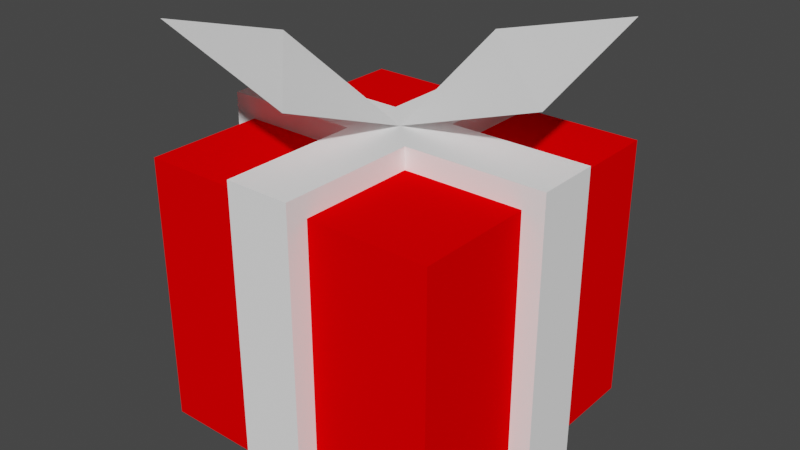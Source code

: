 # Source: Present.blend  (saved by Blender 3.4.6; exported with 4.5.12 LTS)
import bpy
from mathutils import Matrix  # noqa: F401  (used for matrix-valued properties, if any)

bpy.ops.wm.read_factory_settings(use_empty=True)
scene = bpy.context.scene
scene.name = 'Scene'

# ---- materials (node trees are filled in below, after node groups)
mat_mat_present = bpy.data.materials.new('mat_Present')
mat_mat_present.alpha_threshold = 0.0
mat_mat_present.use_transparent_shadow = False
mat_mat_present.roughness = 0.5
mat_mat_present.line_color = (0.0, 0.0, 0.0, 1.0)
mat_mat_lenta = bpy.data.materials.new('Mat_Lenta')
mat_mat_lenta.use_transparent_shadow = False

# ---- material node trees
mat_mat_present.use_nodes = True; mat_mat_present.node_tree.nodes.clear()
_N = mat_mat_present.node_tree.nodes; _L = mat_mat_present.node_tree.links
n0 = _N.new('ShaderNodeOutputMaterial'); n0.name = 'Material Output'; n0.location = (300, 300)
n1 = _N.new('ShaderNodeBsdfPrincipled'); n1.name = 'Principled BSDF'; n1.location = (10, 300)
n1.distribution = 'GGX'
n1.subsurface_method = 'RANDOM_WALK_SKIN'
n1.inputs[0].default_value = (1.0, 0.0, 0.0006211, 1.0)
n1.inputs[2].default_value = 1.0
n1.inputs[3].default_value = 1.45
n1.inputs[13].default_value = 0.0
n1.inputs[20].default_value = 1.0
n1.inputs[27].default_value = (0.0, 0.0, 0.0, 1.0)
n1.inputs[28].default_value = 1.0
_L.new(n1.outputs[0], n0.inputs[0])
n0.is_active_output = True
mat_mat_lenta.use_nodes = True; mat_mat_lenta.node_tree.nodes.clear()
_N = mat_mat_lenta.node_tree.nodes; _L = mat_mat_lenta.node_tree.links
n0 = _N.new('ShaderNodeBsdfPrincipled'); n0.name = 'Принципиальный BSDF'; n0.location = (10, 300)
n0.distribution = 'GGX'
n0.subsurface_method = 'RANDOM_WALK_SKIN'
n0.inputs[0].default_value = (1.0, 1.0, 1.0, 1.0)
n0.inputs[2].default_value = 1.0
n0.inputs[3].default_value = 1.45
n0.inputs[13].default_value = 0.0
n0.inputs[27].default_value = (0.0, 0.0, 0.0, 1.0)
n0.inputs[28].default_value = 1.0
n1 = _N.new('ShaderNodeOutputMaterial'); n1.name = 'Вывод материала'; n1.location = (300, 300)
_L.new(n0.outputs[0], n1.inputs[0])
n1.is_active_output = True

# ---- world
world_world = bpy.data.worlds.new('World'); scene.world = world_world
world_world.use_nodes = True; world_world.node_tree.nodes.clear()
_N = world_world.node_tree.nodes; _L = world_world.node_tree.links
n0 = _N.new('ShaderNodeOutputWorld'); n0.name = 'World Output'; n0.location = (300, 300)
n1 = _N.new('ShaderNodeBackground'); n1.name = 'Background'; n1.location = (10, 300)
n1.inputs[0].default_value = (0.05088, 0.05088, 0.05088, 1.0)
_L.new(n1.outputs[0], n0.inputs[0])
n0.is_active_output = True
world_world.color = (0.05088, 0.05088, 0.05088)
world_world.use_sun_shadow = False
world_world.sun_shadow_jitter_overblur = 0.0

# ---- meshes
me_x = bpy.data.meshes.new('Куб')
me_x.from_pydata([(-0.7, -0.7, -0.05), (-0.7, -0.7, 1.2), (-0.7, 0.7, -0.05), (-0.7, 0.7, 1.2), (0.7, -0.7, -0.05), (0.7, -0.7, 1.2), (0.7, 0.7, -0.05), (0.7, 0.7, 1.2)], [], [(0, 1, 3, 2), (2, 3, 7, 6), (6, 7, 5, 4), (4, 5, 1, 0), (2, 6, 4, 0), (7, 3, 1, 5)])
_uv = me_x.uv_layers.new(name='UVКарта')
_uv.uv.foreach_set('vector', [0.375, 0.0, 0.625, 0.0, 0.625, 0.25, 0.375, 0.25, 0.375, 0.25, 0.625, 0.25, 0.625, 0.5, 0.375, 0.5, 0.375, 0.5, 0.625, 0.5, 0.625, 0.75, 0.375, 0.75, 0.375, 0.75, 0.625, 0.75, 0.625, 1.0, 0.375, 1.0, 0.125, 0.5, 0.375, 0.5, 0.375, 0.75, 0.125, 0.75, 0.625, 0.5, 0.875, 0.5, 0.875, 0.75, 0.625, 0.75])
me_x.materials.append(mat_mat_present)
me_x.update()
me_001 = bpy.data.meshes.new('Куб.001')
me_001.from_pydata([(-0.8, -0.15, -0.15), (-0.8, -0.15, 1.2), (-0.8, 0.15, -0.15), (-0.8, 0.15, 1.2), (0.8, -0.15, -0.15), (0.8, -0.15, 1.2), (0.8, 0.15, -0.15), (0.8, 0.15, 1.2), (0.15, 0.15, -0.15), (0.15, 0.15, 1.2), (0.15, -0.15, -0.15), (0.15, -0.15, 1.2), (-0.15, 0.15, -0.15), (-0.15, -0.15, 1.2), (-0.15, 0.15, 1.2), (-0.15, -0.15, -0.15), (-0.15, 0.8, 1.2), (0.15, 0.8, 1.2), (-0.15, -0.8, -0.15), (0.15, -0.8, -0.15), (0.15, -0.8, 1.2), (0.15, 0.8, -0.15), (-0.15, 0.8, -0.15), (-0.15, -0.8, 1.2), (0.0, 0.0, 1.2), (0.7, -0.05, 1.45), (0.0, 0.65, 1.45), (0.7, 0.6, 1.65), (-5.96e-08, 0.0, 1.2), (-0.7, 0.05, 1.45), (5.96e-08, -0.65, 1.45), (-0.7, -0.6, 1.65)], [], [(0, 1, 3, 2), (8, 9, 7, 6), (6, 7, 5, 4), (15, 13, 1, 0), (8, 6, 4, 10), (14, 3, 1, 13), (7, 9, 11, 5), (12, 8, 10, 15), (4, 5, 11, 10), (13, 15, 18, 23), (2, 3, 14, 12), (2, 12, 15, 0), (9, 14, 13, 11), (10, 11, 20, 19), (22, 16, 17, 21), (19, 20, 23, 18), (15, 10, 19, 18), (11, 13, 23, 20), (9, 8, 21, 17), (12, 14, 16, 22), (14, 9, 17, 16), (8, 12, 22, 21), (25, 26, 24), (29, 30, 28), (25, 27, 26), (29, 31, 30)])
_uv = me_001.uv_layers.new(name='UVКарта')
_uv.uv.foreach_set('vector', [0.375, 0.0, 0.625, 0.0, 0.625, 0.25, 0.375, 0.25, 0.375, 0.4, 0.625, 0.4, 0.625, 0.5, 0.375, 0.5, 0.375, 0.5, 0.625, 0.5, 0.625, 0.75, 0.375, 0.75, 0.375, 0.895, 0.625, 0.895, 0.625, 1.0, 0.375, 1.0, 0.275, 0.5, 0.375, 0.5, 0.375, 0.75, 0.275, 0.75, 0.77, 0.5, 0.875, 0.5, 0.875, 0.75, 0.77, 0.75, 0.625, 0.5, 0.725, 0.5, 0.725, 0.75, 0.625, 0.75, 0.23, 0.5, 0.275, 0.5, 0.275, 0.75, 0.23, 0.75, 0.375, 0.75, 0.625, 0.75, 0.625, 0.85, 0.375, 0.85, 0.625, 0.895, 0.375, 0.895, 0.375, 0.895, 0.625, 0.895, 0.375, 0.25, 0.625, 0.25, 0.625, 0.355, 0.375, 0.355, 0.125, 0.5, 0.23, 0.5, 0.23, 0.75, 0.125, 0.75, 0.725, 0.5, 0.77, 0.5, 0.77, 0.75, 0.725, 0.75, 0.375, 0.85, 0.625, 0.85, 0.625, 0.85, 0.375, 0.85, 0.375, 0.355, 0.625, 0.355, 0.625, 0.4, 0.375, 0.4, 0.375, 0.85, 0.625, 0.85, 0.625, 0.895, 0.375, 0.895, 0.23, 0.75, 0.275, 0.75, 0.275, 0.75, 0.23, 0.75, 0.725, 0.75, 0.77, 0.75, 0.77, 0.75, 0.725, 0.75, 0.625, 0.4, 0.375, 0.4, 0.375, 0.4, 0.625, 0.4, 0.375, 0.355, 0.625, 0.355, 0.625, 0.355, 0.375, 0.355, 0.77, 0.5, 0.725, 0.5, 0.725, 0.5, 0.77, 0.5, 0.275, 0.5, 0.23, 0.5, 0.23, 0.5, 0.275, 0.5, 1.0, 0.0, 0.0, 1.0, 0.0, 0.0, 1.0, 0.0, 0.0, 1.0, 0.0, 0.0, 1.0, 0.0, 1.0, 1.0, 0.0, 1.0, 1.0, 0.0, 1.0, 1.0, 0.0, 1.0])
me_001.materials.append(mat_mat_lenta)
me_001.update()

# ---- objects
ob_present = bpy.data.objects.new('Present', me_x)
ob_lenta = bpy.data.objects.new('Lenta', me_001)

# ---- transforms, parenting, visibility, modifiers, constraints
ob_present.location = (0.0, 0.0, 0.05)
ob_lenta.location = (0.0, 0.0, 0.15)

# ---- collection membership
scene.collection.objects.link(ob_present)
scene.collection.objects.link(ob_lenta)

# ---- scene / render settings (as saved in the file)
scene.frame_start = 1; scene.frame_end = 250; scene.frame_set(0)
scene.render.engine = 'BLENDER_EEVEE_NEXT'
scene.cycles.sampling_pattern = 'TABULATED_SOBOL'
scene.cycles.use_light_tree = False
scene.view_settings.view_transform = 'Filmic'
bpy.context.view_layer.update()

# ---- added for rendering (the .blend has no active camera and no usable light): camera, sun
cam_auto = bpy.data.cameras.new('AutoCamera')
cam_auto.lens = 50.0
cam_auto.sensor_width = 36.0
cam_auto.clip_end = 1000.0
ob_auto_camera = bpy.data.objects.new('AutoCamera', cam_auto)
scene.collection.objects.link(ob_auto_camera)
ob_auto_camera.location = (2.67516, -3.2102, 3.04013)
ob_auto_camera.rotation_euler = (1.09748, -7.21219e-08, 0.694738)
scene.camera = ob_auto_camera
light_auto_sun = bpy.data.lights.new('AutoSun', 'SUN')
light_auto_sun.energy = 3.0
light_auto_sun.angle = 0.0523599
ob_auto_sun = bpy.data.objects.new('AutoSun', light_auto_sun)
scene.collection.objects.link(ob_auto_sun)
ob_auto_sun.rotation_euler = (0.872665, 0.174533, 0.523599)
bpy.context.view_layer.update()
